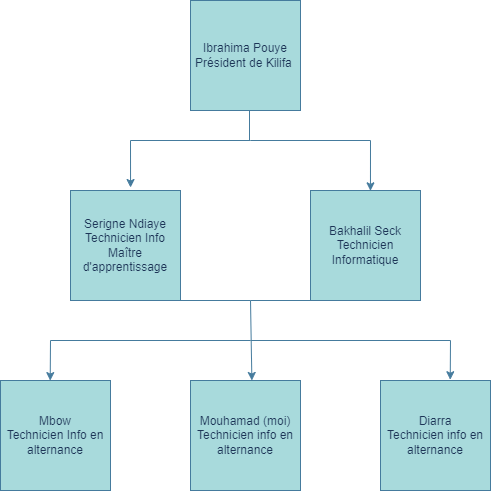

The diagram above was exported from draw.io. Its source (the exported page's mxGraphModel, read from the mxfile embedded in the PNG):
<mxGraphModel dx="1050" dy="522" grid="1" gridSize="10" guides="1" tooltips="1" connect="1" arrows="1" fold="1" page="1" pageScale="1" pageWidth="850" pageHeight="1100" math="0" shadow="0">
  <root>
    <mxCell id="0" />
    <mxCell id="1" parent="0" />
    <mxCell id="UQdPslrZuiYeJXnXdDXw-1" value="Ibrahima Pouye&lt;br&gt;Président de Kilifa&amp;nbsp;" style="whiteSpace=wrap;html=1;aspect=fixed;labelBackgroundColor=none;fillColor=#A8DADC;strokeColor=#457B9D;fontColor=#1D3557;" parent="1" vertex="1">
      <mxGeometry x="380" y="60" width="110" height="110" as="geometry" />
    </mxCell>
    <mxCell id="UQdPslrZuiYeJXnXdDXw-2" value="Serigne Ndiaye&lt;br&gt;Technicien Info&lt;br&gt;Maître d'apprentissage" style="whiteSpace=wrap;html=1;aspect=fixed;labelBackgroundColor=none;fillColor=#A8DADC;strokeColor=#457B9D;fontColor=#1D3557;" parent="1" vertex="1">
      <mxGeometry x="260" y="250" width="110" height="110" as="geometry" />
    </mxCell>
    <mxCell id="UQdPslrZuiYeJXnXdDXw-4" value="Mouhamad (moi)&lt;br&gt;Technicien info en alternance" style="whiteSpace=wrap;html=1;aspect=fixed;labelBackgroundColor=none;fillColor=#A8DADC;strokeColor=#457B9D;fontColor=#1D3557;" parent="1" vertex="1">
      <mxGeometry x="380" y="440" width="110" height="110" as="geometry" />
    </mxCell>
    <mxCell id="UQdPslrZuiYeJXnXdDXw-6" value="Diarra&lt;br&gt;Technicien info en alternance" style="whiteSpace=wrap;html=1;aspect=fixed;labelBackgroundColor=none;fillColor=#A8DADC;strokeColor=#457B9D;fontColor=#1D3557;" parent="1" vertex="1">
      <mxGeometry x="570" y="440" width="110" height="110" as="geometry" />
    </mxCell>
    <mxCell id="UQdPslrZuiYeJXnXdDXw-8" value="Mbow&lt;br&gt;Technicien Info en alternance" style="whiteSpace=wrap;html=1;aspect=fixed;labelBackgroundColor=none;fillColor=#A8DADC;strokeColor=#457B9D;fontColor=#1D3557;" parent="1" vertex="1">
      <mxGeometry x="190" y="440" width="110" height="110" as="geometry" />
    </mxCell>
    <mxCell id="UQdPslrZuiYeJXnXdDXw-12" value="Bakhalil Seck&lt;br&gt;Technicien Informatique" style="whiteSpace=wrap;html=1;aspect=fixed;labelBackgroundColor=none;fillColor=#A8DADC;strokeColor=#457B9D;fontColor=#1D3557;" parent="1" vertex="1">
      <mxGeometry x="500" y="250" width="110" height="110" as="geometry" />
    </mxCell>
    <mxCell id="UQdPslrZuiYeJXnXdDXw-19" value="" style="endArrow=none;html=1;rounded=0;labelBackgroundColor=none;strokeColor=#457B9D;fontColor=default;" parent="1" edge="1">
      <mxGeometry width="50" height="50" relative="1" as="geometry">
        <mxPoint x="439" y="200" as="sourcePoint" />
        <mxPoint x="439" y="170" as="targetPoint" />
      </mxGeometry>
    </mxCell>
    <mxCell id="UQdPslrZuiYeJXnXdDXw-20" value="" style="endArrow=none;html=1;rounded=0;labelBackgroundColor=none;strokeColor=#457B9D;fontColor=default;" parent="1" edge="1">
      <mxGeometry width="50" height="50" relative="1" as="geometry">
        <mxPoint x="440" y="200" as="sourcePoint" />
        <mxPoint x="560" y="200" as="targetPoint" />
      </mxGeometry>
    </mxCell>
    <mxCell id="UQdPslrZuiYeJXnXdDXw-22" value="" style="endArrow=classic;html=1;rounded=0;entryX=0.545;entryY=0.003;entryDx=0;entryDy=0;entryPerimeter=0;labelBackgroundColor=none;strokeColor=#457B9D;fontColor=default;" parent="1" target="UQdPslrZuiYeJXnXdDXw-12" edge="1">
      <mxGeometry width="50" height="50" relative="1" as="geometry">
        <mxPoint x="560" y="200" as="sourcePoint" />
        <mxPoint x="500" y="280" as="targetPoint" />
      </mxGeometry>
    </mxCell>
    <mxCell id="UQdPslrZuiYeJXnXdDXw-23" value="" style="endArrow=none;html=1;rounded=0;labelBackgroundColor=none;strokeColor=#457B9D;fontColor=default;" parent="1" edge="1">
      <mxGeometry width="50" height="50" relative="1" as="geometry">
        <mxPoint x="320" y="200" as="sourcePoint" />
        <mxPoint x="440" y="200" as="targetPoint" />
      </mxGeometry>
    </mxCell>
    <mxCell id="UQdPslrZuiYeJXnXdDXw-25" value="" style="endArrow=classic;html=1;rounded=0;entryX=0.546;entryY=-0.027;entryDx=0;entryDy=0;entryPerimeter=0;labelBackgroundColor=none;strokeColor=#457B9D;fontColor=default;" parent="1" target="UQdPslrZuiYeJXnXdDXw-2" edge="1">
      <mxGeometry width="50" height="50" relative="1" as="geometry">
        <mxPoint x="320" y="200" as="sourcePoint" />
        <mxPoint x="430" y="220" as="targetPoint" />
      </mxGeometry>
    </mxCell>
    <mxCell id="UQdPslrZuiYeJXnXdDXw-28" value="" style="endArrow=classic;html=1;rounded=0;entryX=0.558;entryY=-0.039;entryDx=0;entryDy=0;entryPerimeter=0;labelBackgroundColor=none;strokeColor=#457B9D;fontColor=default;" parent="1" edge="1">
      <mxGeometry width="50" height="50" relative="1" as="geometry">
        <mxPoint x="440" y="360" as="sourcePoint" />
        <mxPoint x="441.38" y="440.00000000000006" as="targetPoint" />
      </mxGeometry>
    </mxCell>
    <mxCell id="UQdPslrZuiYeJXnXdDXw-29" value="" style="endArrow=none;html=1;rounded=0;entryX=0;entryY=1;entryDx=0;entryDy=0;labelBackgroundColor=none;strokeColor=#457B9D;fontColor=default;" parent="1" target="UQdPslrZuiYeJXnXdDXw-12" edge="1">
      <mxGeometry width="50" height="50" relative="1" as="geometry">
        <mxPoint x="440" y="360" as="sourcePoint" />
        <mxPoint x="490" y="290" as="targetPoint" />
      </mxGeometry>
    </mxCell>
    <mxCell id="UQdPslrZuiYeJXnXdDXw-30" value="" style="endArrow=none;html=1;rounded=0;entryX=1;entryY=1;entryDx=0;entryDy=0;labelBackgroundColor=none;strokeColor=#457B9D;fontColor=default;" parent="1" target="UQdPslrZuiYeJXnXdDXw-2" edge="1">
      <mxGeometry width="50" height="50" relative="1" as="geometry">
        <mxPoint x="440" y="360" as="sourcePoint" />
        <mxPoint x="490" y="290" as="targetPoint" />
      </mxGeometry>
    </mxCell>
    <mxCell id="UQdPslrZuiYeJXnXdDXw-31" value="" style="endArrow=none;html=1;rounded=0;labelBackgroundColor=none;strokeColor=#457B9D;fontColor=default;" parent="1" edge="1">
      <mxGeometry width="50" height="50" relative="1" as="geometry">
        <mxPoint x="440" y="400" as="sourcePoint" />
        <mxPoint x="640" y="400" as="targetPoint" />
      </mxGeometry>
    </mxCell>
    <mxCell id="UQdPslrZuiYeJXnXdDXw-32" value="" style="endArrow=none;html=1;rounded=0;labelBackgroundColor=none;strokeColor=#457B9D;fontColor=default;" parent="1" edge="1">
      <mxGeometry width="50" height="50" relative="1" as="geometry">
        <mxPoint x="240" y="400" as="sourcePoint" />
        <mxPoint x="440" y="400" as="targetPoint" />
      </mxGeometry>
    </mxCell>
    <mxCell id="UQdPslrZuiYeJXnXdDXw-33" value="" style="endArrow=classic;html=1;rounded=0;entryX=0.634;entryY=-0.007;entryDx=0;entryDy=0;entryPerimeter=0;labelBackgroundColor=none;strokeColor=#457B9D;fontColor=default;" parent="1" target="UQdPslrZuiYeJXnXdDXw-6" edge="1">
      <mxGeometry width="50" height="50" relative="1" as="geometry">
        <mxPoint x="640" y="400" as="sourcePoint" />
        <mxPoint x="570" y="400" as="targetPoint" />
      </mxGeometry>
    </mxCell>
    <mxCell id="UQdPslrZuiYeJXnXdDXw-34" value="" style="endArrow=classic;html=1;rounded=0;entryX=0.452;entryY=0.001;entryDx=0;entryDy=0;entryPerimeter=0;labelBackgroundColor=none;strokeColor=#457B9D;fontColor=default;" parent="1" target="UQdPslrZuiYeJXnXdDXw-8" edge="1">
      <mxGeometry width="50" height="50" relative="1" as="geometry">
        <mxPoint x="240" y="400" as="sourcePoint" />
        <mxPoint x="310" y="410" as="targetPoint" />
      </mxGeometry>
    </mxCell>
  </root>
</mxGraphModel>